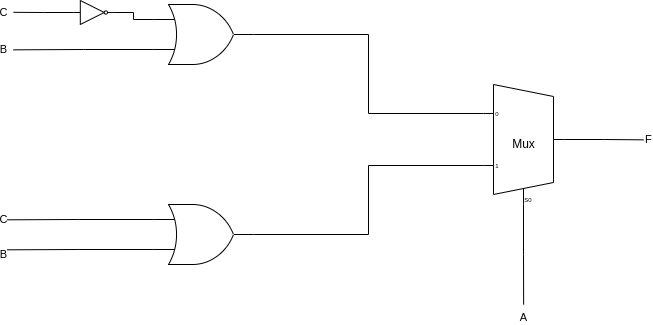

The diagram above was exported from draw.io. Its source (the exported page's mxGraphModel, read from the mxfile embedded in the PNG):
<mxGraphModel dx="1223" dy="460" grid="1" gridSize="10" guides="1" tooltips="1" connect="1" arrows="1" fold="1" page="1" pageScale="1" pageWidth="850" pageHeight="1100" math="0" shadow="0">
  <root>
    <mxCell id="0" />
    <mxCell id="1" parent="0" />
    <mxCell id="4" value="A" style="edgeStyle=orthogonalEdgeStyle;html=1;exitX=0.375;exitY=1;exitDx=10;exitDy=0;exitPerimeter=0;rounded=0;endArrow=none;endFill=0;labelPosition=center;verticalLabelPosition=bottom;align=center;verticalAlign=top;" parent="1" source="2" edge="1">
      <mxGeometry x="1" relative="1" as="geometry">
        <mxPoint x="610.1428571428571" y="450" as="targetPoint" />
        <mxPoint as="offset" />
      </mxGeometry>
    </mxCell>
    <mxCell id="5" value="F" style="edgeStyle=orthogonalEdgeStyle;shape=connector;rounded=0;html=1;exitX=1;exitY=0.5;exitDx=0;exitDy=-5;exitPerimeter=0;labelBackgroundColor=default;strokeColor=default;fontFamily=Helvetica;fontSize=11;fontColor=default;endArrow=none;endFill=0;labelPosition=right;verticalLabelPosition=middle;align=left;verticalAlign=middle;" parent="1" source="2" edge="1">
      <mxGeometry x="1" relative="1" as="geometry">
        <mxPoint x="730" y="285.344827586207" as="targetPoint" />
        <mxPoint as="offset" />
      </mxGeometry>
    </mxCell>
    <mxCell id="2" value="Mux" style="shadow=0;dashed=0;align=center;html=1;strokeWidth=1;shape=mxgraph.electrical.abstract.mux2;selectorPins=1;" parent="1" vertex="1">
      <mxGeometry x="570" y="230" width="80" height="120" as="geometry" />
    </mxCell>
    <mxCell id="8" style="edgeStyle=orthogonalEdgeStyle;shape=connector;rounded=0;html=1;exitX=1;exitY=0.5;exitDx=0;exitDy=0;exitPerimeter=0;entryX=0;entryY=0.21666666666666667;entryDx=0;entryDy=3;entryPerimeter=0;labelBackgroundColor=default;strokeColor=default;fontFamily=Helvetica;fontSize=11;fontColor=default;endArrow=none;endFill=0;" parent="1" source="6" target="2" edge="1">
      <mxGeometry relative="1" as="geometry" />
    </mxCell>
    <mxCell id="13" value="B" style="edgeStyle=orthogonalEdgeStyle;shape=connector;rounded=0;html=1;exitX=0;exitY=0.75;exitDx=0;exitDy=0;exitPerimeter=0;labelBackgroundColor=default;strokeColor=default;fontFamily=Helvetica;fontSize=11;fontColor=default;endArrow=none;endFill=0;" parent="1" source="6" edge="1">
      <mxGeometry x="1" y="10" relative="1" as="geometry">
        <mxPoint x="100" y="195.33333333333337" as="targetPoint" />
        <mxPoint x="-10" y="-10" as="offset" />
      </mxGeometry>
    </mxCell>
    <mxCell id="6" value="" style="verticalLabelPosition=bottom;shadow=0;dashed=0;align=center;html=1;verticalAlign=top;shape=mxgraph.electrical.logic_gates.logic_gate;operation=or;fontFamily=Helvetica;fontSize=11;fontColor=default;" parent="1" vertex="1">
      <mxGeometry x="240" y="150" width="100" height="60" as="geometry" />
    </mxCell>
    <mxCell id="9" style="edgeStyle=orthogonalEdgeStyle;shape=connector;rounded=0;html=1;exitX=1;exitY=0.5;exitDx=0;exitDy=0;exitPerimeter=0;entryX=0;entryY=0.65;entryDx=0;entryDy=3;entryPerimeter=0;labelBackgroundColor=default;strokeColor=default;fontFamily=Helvetica;fontSize=11;fontColor=default;endArrow=none;endFill=0;" parent="1" source="7" target="2" edge="1">
      <mxGeometry relative="1" as="geometry" />
    </mxCell>
    <mxCell id="14" value="C" style="edgeStyle=orthogonalEdgeStyle;shape=connector;rounded=0;html=1;exitX=0;exitY=0.25;exitDx=0;exitDy=0;exitPerimeter=0;labelBackgroundColor=default;strokeColor=default;fontFamily=Helvetica;fontSize=11;fontColor=default;endArrow=none;endFill=0;" parent="1" source="7" edge="1">
      <mxGeometry x="1" relative="1" as="geometry">
        <mxPoint x="90" y="365.33333333333337" as="targetPoint" />
        <mxPoint as="offset" />
      </mxGeometry>
    </mxCell>
    <mxCell id="15" value="B" style="edgeStyle=orthogonalEdgeStyle;shape=connector;rounded=0;html=1;exitX=0;exitY=0.75;exitDx=0;exitDy=0;exitPerimeter=0;labelBackgroundColor=default;strokeColor=default;fontFamily=Helvetica;fontSize=11;fontColor=default;endArrow=none;endFill=0;" parent="1" source="7" edge="1">
      <mxGeometry x="1" y="5" relative="1" as="geometry">
        <mxPoint x="90" y="395.33333333333337" as="targetPoint" />
        <mxPoint as="offset" />
      </mxGeometry>
    </mxCell>
    <mxCell id="7" value="" style="verticalLabelPosition=bottom;shadow=0;dashed=0;align=center;html=1;verticalAlign=top;shape=mxgraph.electrical.logic_gates.logic_gate;operation=or;fontFamily=Helvetica;fontSize=11;fontColor=default;" parent="1" vertex="1">
      <mxGeometry x="240" y="350" width="100" height="60" as="geometry" />
    </mxCell>
    <mxCell id="11" style="edgeStyle=orthogonalEdgeStyle;shape=connector;rounded=0;html=1;exitX=1;exitY=0.5;exitDx=0;exitDy=0;exitPerimeter=0;entryX=0;entryY=0.25;entryDx=0;entryDy=0;entryPerimeter=0;labelBackgroundColor=default;strokeColor=default;fontFamily=Helvetica;fontSize=11;fontColor=default;endArrow=none;endFill=0;" parent="1" source="10" target="6" edge="1">
      <mxGeometry relative="1" as="geometry" />
    </mxCell>
    <mxCell id="12" value="C" style="edgeStyle=orthogonalEdgeStyle;shape=connector;rounded=0;html=1;exitX=0;exitY=0.5;exitDx=0;exitDy=0;exitPerimeter=0;labelBackgroundColor=default;strokeColor=default;fontFamily=Helvetica;fontSize=11;fontColor=default;endArrow=none;endFill=0;" parent="1" source="10" edge="1">
      <mxGeometry x="1" y="10" relative="1" as="geometry">
        <mxPoint x="100" y="157.83333333333337" as="targetPoint" />
        <mxPoint x="-10" y="-10" as="offset" />
      </mxGeometry>
    </mxCell>
    <mxCell id="10" value="" style="verticalLabelPosition=bottom;shadow=0;dashed=0;align=center;html=1;verticalAlign=top;shape=mxgraph.electrical.logic_gates.inverter_2;fontFamily=Helvetica;fontSize=11;fontColor=default;" parent="1" vertex="1">
      <mxGeometry x="160" y="146" width="40" height="24" as="geometry" />
    </mxCell>
  </root>
</mxGraphModel>